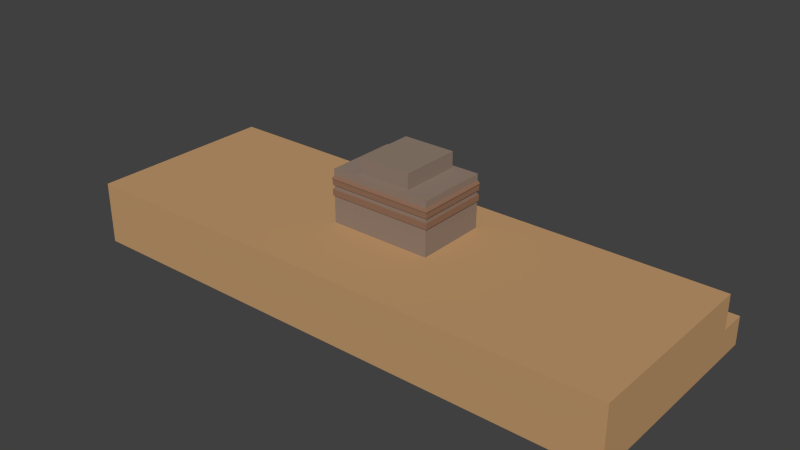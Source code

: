 # Source: templeTop.blend  (saved by Blender 2.76.0; exported with 4.5.12 LTS)
import bpy
from mathutils import Matrix  # noqa: F401  (used for matrix-valued properties, if any)

bpy.ops.wm.read_factory_settings(use_empty=True)
scene = bpy.context.scene
scene.name = 'Scene'

# ---- collections
col_collection_1 = bpy.data.collections.new('Collection 1'); scene.collection.children.link(col_collection_1)

# ---- materials (node trees are filled in below, after node groups)
mat_temple1 = bpy.data.materials.new('temple1')
mat_temple1.alpha_threshold = 0.0
mat_temple1.use_transparent_shadow = False
mat_temple1.diffuse_color = (0.5382, 0.3197, 0.1534, 1.0)
mat_temple1.roughness = 0.5
mat_temple1.specular_intensity = 0.0
mat_temple2 = bpy.data.materials.new('temple2')
mat_temple2.alpha_threshold = 0.0
mat_temple2.use_transparent_shadow = False
mat_temple2.diffuse_color = (0.2738, 0.1547, 0.1, 1.0)
mat_temple2.roughness = 0.5
mat_temple2.specular_intensity = 0.0
mat_temple3 = bpy.data.materials.new('temple3')
mat_temple3.alpha_threshold = 0.0
mat_temple3.use_transparent_shadow = False
mat_temple3.diffuse_color = (0.2883, 0.2136, 0.1681, 1.0)
mat_temple3.roughness = 0.5
mat_temple3.specular_intensity = 0.0

# ---- material node trees

# ---- world
world_world = bpy.data.worlds.new('World'); scene.world = world_world
world_world.color = (0.05088, 0.05088, 0.05088)
world_world.use_sun_shadow = False
world_world.sun_shadow_jitter_overblur = 0.0
world_world.cycles.sampling_method = 'MANUAL'
world_world.cycles.sample_map_resolution = 256

# ---- meshes
me_cube = bpy.data.meshes.new('Cube')
me_cube.from_pydata([(-9.005, -1.0, -1.0), (-9.005, -1.0, 1.0), (-9.005, 1.0, -1.0), (-9.005, 1.0, 1.0), (9.01, -1.0, -1.0), (9.01, -1.0, 1.0), (9.01, 1.0, -1.0), (9.01, 1.0, 1.0), (-9.005, -3.0, -1.0), (-9.005, -3.0, 1.0), (9.01, -3.0, -1.0), (9.01, -3.0, 1.0), (-9.005, -5.0, -1.0), (-9.005, -5.0, 1.0), (9.01, -5.0, -1.0), (9.01, -5.0, 1.0), (-9.005, -7.0, -1.0), (-9.005, -7.0, 1.0), (9.01, -7.0, -1.0), (9.01, -7.0, 1.0), (-9.005, -9.0, -1.0), (-9.005, -9.0, 1.0), (9.01, -9.0, -1.0), (9.01, -9.0, 1.0), (-9.005, -11.0, -1.0), (-9.005, -11.0, 1.0), (9.01, -11.0, -1.0), (9.01, -11.0, 1.0), (-9.005, -1.0, 3.0), (9.01, -1.0, 3.0), (-9.005, -3.0, 3.0), (9.01, -3.0, 3.0), (-9.005, -5.0, 3.0), (9.01, -5.0, 3.0), (-9.005, -7.0, 3.0), (9.01, -7.0, 3.0), (-9.005, -9.0, 3.0), (9.01, -9.0, 3.0), (-9.005, -11.0, 3.0), (9.01, -11.0, 3.0), (-9.005, -3.0, 5.0), (9.01, -3.0, 5.0), (-9.005, -5.0, 5.0), (9.01, -5.0, 5.0), (-9.005, -7.0, 5.0), (9.01, -7.0, 5.0), (-9.005, -9.0, 5.0), (9.01, -9.0, 5.0), (-9.005, -11.0, 5.0), (9.01, -11.0, 5.0), (-9.005, -5.0, 7.0), (9.01, -5.0, 7.0), (-9.005, -7.0, 7.0), (9.01, -7.0, 7.0), (-9.005, -9.0, 7.0), (9.01, -9.0, 7.0), (-9.005, -11.0, 7.0), (9.01, -11.0, 7.0), (-9.005, -7.0, 9.0), (9.01, -7.0, 9.0), (-9.005, -9.0, 9.0), (9.01, -9.0, 9.0), (-9.005, -11.0, 9.0), (9.01, -11.0, 9.0), (-9.005, -9.0, 11.0), (9.01, -9.0, 11.0), (-9.005, -11.0, 11.0), (9.01, -11.0, 11.0), (-117.5, -91.67, -1.0), (-117.5, -11.0, -1.0), (117.5, -91.67, -1.0), (117.5, -11.0, -1.0), (-117.5, -11.0, -13.0), (-117.5, -91.67, -13.0), (117.5, -11.0, -13.0), (117.5, -91.67, -13.0), (117.5, 1.0, -1.0), (-117.5, 1.0, -1.0), (117.5, 1.0, -13.0), (-117.5, 1.0, -13.0), (11.27, -11.0, -1.0), (-11.3, -11.0, -1.0), (-11.3, -91.67, -1.0), (11.27, -91.67, -1.0), (11.27, -11.0, -13.0), (-11.3, -11.0, -13.0), (-11.3, -91.67, -13.0), (11.27, -91.67, -13.0), (11.27, 1.0, -1.0), (-11.3, 1.0, -1.0), (11.27, 1.0, -13.0), (-11.3, 1.0, -13.0), (8.607, -11.0, -1.0), (-8.64, -11.0, -1.0), (-8.64, -91.67, -1.0), (8.607, -91.67, -1.0), (8.607, -11.0, -13.0), (-8.64, -11.0, -13.0), (-8.64, -91.67, -13.0), (8.607, -91.67, -13.0), (8.607, 1.0, -1.0), (-8.64, 1.0, -1.0), (8.607, 1.0, -13.0), (-8.64, 1.0, -13.0), (11.27, -11.0, 13.5), (-11.3, -11.0, 13.5), (8.607, -11.0, 13.5), (-8.64, -11.0, 13.5), (-11.3, 1.0, 1.5), (-8.64, 1.0, 1.5), (11.27, 1.0, 1.5), (8.607, 1.0, 1.5), (-117.5, -11.0, 13.5), (-117.5, -91.67, 13.5), (-11.3, -11.0, 13.5), (117.5, -91.67, 13.5), (117.5, -11.0, 13.5), (11.27, -91.67, 13.5), (11.27, -11.0, 13.5), (-8.64, -11.0, 13.5), (-11.3, -91.67, 13.5), (8.607, -91.67, 13.5), (8.607, -11.0, 13.5), (-8.64, -91.67, 13.5), (-117.5, -26.72, -1.0), (-117.5, -57.44, -1.0), (117.5, -57.44, -1.0), (117.5, -26.72, -1.0), (-117.5, -26.72, -13.0), (-117.5, -57.44, -13.0), (117.5, -57.44, -13.0), (117.5, -26.72, -13.0), (-11.3, -26.72, -13.0), (-11.3, -57.44, -13.0), (11.27, -26.72, -13.0), (11.27, -57.44, -13.0), (-8.64, -26.72, -13.0), (-8.64, -57.44, -13.0), (8.607, -26.72, -13.0), (8.607, -57.44, -13.0), (-117.5, -26.72, 13.5), (-117.5, -57.44, 13.5), (117.5, -57.44, 13.5), (117.5, -26.72, 13.5), (-11.3, -57.44, 13.5), (-11.3, -26.72, 13.5), (11.27, -57.44, 13.5), (11.27, -26.72, 13.5), (-8.64, -57.44, 13.5), (-8.64, -26.72, 13.5), (8.607, -57.44, 13.5), (8.607, -26.72, 13.5), (21.89, -91.67, -1.0), (21.89, -91.67, -13.0), (21.89, -11.0, -1.0), (21.89, -11.0, -13.0), (21.89, 1.0, -1.0), (21.89, 1.0, -13.0), (21.89, -91.67, 13.5), (21.89, -11.0, 13.5), (21.89, -26.72, 13.5), (21.89, -57.44, 13.5), (21.89, -57.44, -13.0), (21.89, -26.72, -13.0), (-21.93, -11.0, -1.0), (-21.93, -11.0, -13.0), (-21.93, 1.0, -1.0), (-21.93, 1.0, -13.0), (-21.93, -91.67, -1.0), (-21.93, -91.67, -13.0), (-21.93, -11.0, 13.5), (-21.93, -91.67, 13.5), (-21.93, -26.72, 13.5), (-21.93, -57.44, 13.5), (-21.93, -57.44, -13.0), (-21.93, -26.72, -13.0), (-117.5, -28.25, -1.0), (117.5, -28.25, -1.0), (-117.5, -28.25, -13.0), (117.5, -28.25, -13.0), (-11.3, -28.25, -13.0), (11.27, -28.25, -13.0), (-8.64, -28.25, -13.0), (8.607, -28.25, -13.0), (-117.5, -28.25, 13.5), (117.5, -28.25, 13.5), (-11.3, -28.25, 13.5), (11.27, -28.25, 13.5), (-8.64, -28.25, 13.5), (8.607, -28.25, 13.5), (21.89, -28.25, -13.0), (21.89, -28.25, 13.5), (-21.93, -28.25, -13.0), (-21.93, -28.25, 13.5), (3.512, -11.0, -1.0), (-3.545, -11.0, -1.0), (-3.545, -91.67, -1.0), (3.512, -91.67, -1.0), (3.512, -11.0, -13.0), (-3.545, -11.0, -13.0), (-3.545, -91.67, -13.0), (3.512, -91.67, -13.0), (3.512, 1.0, -1.0), (-3.545, 1.0, -1.0), (3.512, 1.0, -13.0), (-3.545, 1.0, -13.0), (3.512, -11.0, 13.5), (-3.545, -11.0, 13.5), (-3.545, -91.67, 13.5), (3.512, -91.67, 13.5), (-3.545, -26.72, 13.5), (3.512, -26.72, 13.5), (-3.545, -57.44, 13.5), (3.512, -57.44, 13.5), (-3.545, -57.44, -13.0), (3.512, -57.44, -13.0), (-3.545, -26.72, -13.0), (3.512, -26.72, -13.0), (-3.545, -28.25, -13.0), (3.512, -28.25, -13.0), (-3.545, -28.25, 13.5), (3.512, -28.25, 13.5), (-117.5, -54.53, -1.0), (-117.5, -54.53, -13.0), (-11.3, -54.53, -13.0), (11.27, -54.53, -13.0), (-8.64, -54.53, -13.0), (8.607, -54.53, -13.0), (-117.5, -54.53, 13.5), (21.89, -54.53, -13.0), (-21.93, -54.53, -13.0), (117.5, -54.53, -1.0), (117.5, -54.53, -13.0), (117.5, -54.53, 13.5), (-11.3, -54.53, 13.5), (11.27, -54.53, 13.5), (-8.64, -54.53, 13.5), (8.607, -54.53, 13.5), (21.89, -54.53, 13.5), (-21.93, -54.53, 13.5), (-3.545, -54.53, -13.0), (3.512, -54.53, -13.0), (-3.545, -54.53, 13.5), (3.512, -54.53, 13.5), (-11.3, -28.25, 23.84), (-11.3, -26.72, 23.84), (11.27, -28.25, 23.84), (11.27, -26.72, 23.84), (-8.64, -28.25, 23.84), (-8.64, -26.72, 23.84), (8.607, -28.25, 23.84), (8.607, -26.72, 23.84), (3.512, -26.72, 23.84), (3.512, -57.44, 23.84), (8.607, -57.44, 23.84), (-11.3, -57.44, 23.84), (-8.64, -57.44, 23.84), (11.27, -57.44, 23.84), (-21.93, -26.72, 23.84), (-21.93, -57.44, 23.84), (21.89, -26.72, 23.84), (21.89, -57.44, 23.84), (21.89, -28.25, 23.84), (-21.93, -28.25, 23.84), (-11.3, -54.53, 23.84), (11.27, -54.53, 23.84), (21.89, -54.53, 23.84), (-21.93, -54.53, 23.84), (3.512, -28.25, 23.84), (-3.545, -26.72, 23.84), (-3.545, -57.44, 23.84), (-3.545, -28.25, 23.84), (-8.64, -54.53, 23.84), (8.607, -54.53, 23.84), (-3.545, -54.53, 23.84), (3.512, -54.53, 23.84), (-11.3, -28.25, 24.9), (-11.3, -26.72, 24.9), (11.27, -28.25, 24.9), (11.27, -26.72, 24.9), (-8.64, -28.25, 24.9), (-8.64, -26.72, 24.9), (8.607, -28.25, 24.9), (8.607, -26.72, 24.9), (3.512, -26.72, 24.9), (3.512, -57.44, 24.9), (8.607, -57.44, 24.9), (-11.3, -57.44, 24.9), (-8.64, -57.44, 24.9), (11.27, -57.44, 24.9), (-21.93, -26.72, 24.9), (-21.93, -57.44, 24.9), (21.89, -26.72, 24.9), (21.89, -57.44, 24.9), (21.89, -28.25, 24.9), (-21.93, -28.25, 24.9), (-11.3, -54.53, 24.9), (11.27, -54.53, 24.9), (21.89, -54.53, 24.9), (-21.93, -54.53, 24.9), (3.512, -28.25, 24.9), (-3.545, -26.72, 24.9), (-3.545, -57.44, 24.9), (-3.545, -28.25, 24.9), (-8.64, -54.53, 24.9), (8.607, -54.53, 24.9), (-3.545, -54.53, 24.9), (3.512, -54.53, 24.9), (-11.3, -26.72, 27.67), (11.27, -26.72, 27.67), (-8.64, -26.72, 27.67), (8.607, -26.72, 27.67), (3.512, -26.72, 27.67), (3.512, -57.44, 27.67), (8.607, -57.44, 27.67), (-11.3, -57.44, 27.67), (-8.64, -57.44, 27.67), (11.27, -57.44, 27.67), (-21.93, -26.72, 27.67), (-21.93, -57.44, 27.67), (21.89, -26.72, 27.67), (21.89, -57.44, 27.67), (21.89, -28.25, 27.67), (-21.93, -28.25, 27.67), (21.89, -54.53, 27.67), (-21.93, -54.53, 27.67), (-3.545, -26.72, 27.67), (-3.545, -57.44, 27.67), (-11.3, -57.44, 35.98), (-11.3, -26.72, 29.29), (8.607, -57.44, 35.98), (11.27, -26.72, 29.29), (3.512, -57.44, 35.98), (-8.64, -26.72, 29.29), (3.512, -26.72, 35.98), (8.607, -26.72, 29.29), (3.512, -26.72, 29.29), (3.512, -57.44, 29.29), (8.607, -57.44, 29.29), (-11.3, -57.44, 29.29), (-8.64, -57.44, 29.29), (11.27, -57.44, 29.29), (-21.93, -26.72, 29.29), (-21.93, -57.44, 29.29), (21.89, -26.72, 29.29), (21.89, -57.44, 29.29), (21.89, -28.25, 29.29), (-21.93, -28.25, 29.29), (8.607, -26.72, 35.98), (8.607, -28.25, 35.98), (21.89, -54.53, 29.29), (-21.93, -54.53, 29.29), (-8.64, -26.72, 35.98), (-3.545, -26.72, 29.29), (-3.545, -57.44, 29.29), (-8.64, -28.25, 35.98), (11.27, -26.72, 35.98), (11.27, -28.25, 35.98), (-11.3, -26.72, 35.98), (-11.3, -28.25, 35.98), (8.83, -57.85, 24.99), (-11.3, -26.72, 33.29), (3.604, -57.85, 24.99), (11.27, -26.72, 33.29), (8.83, -26.32, 24.99), (-8.64, -26.72, 33.29), (3.604, -26.32, 24.99), (8.607, -26.72, 33.29), (3.512, -26.72, 33.29), (3.512, -57.44, 33.29), (8.607, -57.44, 33.29), (-11.3, -57.44, 33.29), (-8.64, -57.44, 33.29), (11.27, -57.44, 33.29), (-21.93, -26.72, 33.29), (-21.93, -57.44, 33.29), (21.89, -26.72, 33.29), (21.89, -57.44, 33.29), (21.89, -28.25, 33.29), (-21.93, -28.25, 33.29), (22.46, -26.32, 27.57), (22.46, -26.32, 24.99), (21.89, -54.53, 33.29), (-21.93, -54.53, 33.29), (22.46, -27.9, 24.99), (-3.545, -26.72, 33.29), (-3.545, -57.44, 33.29), (22.46, -27.9, 27.57), (-8.863, -57.85, 27.57), (-8.863, -57.85, 24.99), (-11.6, -57.85, 24.99), (-11.6, -57.85, 27.57), (-8.64, -57.44, 35.98), (11.27, -57.44, 35.98), (-21.93, -26.72, 35.98), (-21.93, -57.44, 35.98), (21.89, -26.72, 35.98), (21.89, -57.44, 35.98), (21.89, -28.25, 35.98), (-21.93, -28.25, 35.98), (-11.3, -54.53, 35.98), (11.27, -54.53, 35.98), (21.89, -54.53, 35.98), (-21.93, -54.53, 35.98), (3.512, -28.25, 35.98), (-3.545, -26.72, 35.98), (-3.545, -57.44, 35.98), (-3.545, -28.25, 35.98), (-8.64, -54.53, 35.98), (8.607, -54.53, 35.98), (-3.545, -54.53, 35.98), (3.512, -54.53, 35.98), (-11.6, -26.32, 24.99), (-8.863, -26.32, 24.99), (11.56, -26.32, 24.99), (11.56, -57.85, 24.99), (-22.49, -26.32, 24.99), (-22.49, -57.85, 24.99), (22.46, -57.85, 24.99), (-22.49, -27.9, 24.99), (22.46, -54.85, 24.99), (-22.49, -54.85, 24.99), (-22.49, -54.85, 27.57), (-22.49, -57.85, 27.57), (-3.636, -26.32, 24.99), (-3.636, -57.85, 24.99), (-8.863, -26.32, 27.57), (-11.6, -26.32, 27.57), (3.604, -26.32, 27.57), (-3.636, -26.32, 27.57), (11.56, -57.85, 27.57), (22.46, -57.85, 27.57), (22.46, -54.85, 27.57), (8.83, -57.85, 27.57), (-3.636, -57.85, 27.57), (3.604, -57.85, 27.57), (8.83, -26.32, 27.57), (11.56, -26.32, 27.57), (-22.49, -26.32, 27.57), (-22.49, -27.9, 27.57), (3.604, -26.32, 29.35), (8.831, -26.32, 29.35), (3.604, -57.85, 29.35), (8.831, -57.85, 29.35), (-11.6, -26.32, 29.35), (-8.863, -26.32, 29.35), (-11.6, -57.85, 29.35), (-8.863, -57.85, 29.35), (11.56, -26.32, 29.35), (11.56, -57.85, 29.35), (-22.49, -26.32, 29.35), (-22.49, -57.85, 29.35), (22.46, -26.32, 29.35), (22.46, -57.85, 29.35), (22.46, -27.9, 29.35), (-22.49, -27.9, 29.35), (22.46, -54.85, 29.35), (-22.49, -54.85, 29.35), (-3.636, -26.32, 29.35), (-3.67, -26.18, 32.07), (-22.7, -26.18, 32.07), (-11.7, -57.99, 32.07), (-3.636, -57.85, 29.35), (22.67, -27.77, 32.07), (-22.7, -57.99, 32.07), (-8.945, -26.18, 32.07), (-11.7, -26.18, 32.07), (11.67, -57.99, 32.07), (22.67, -57.99, 32.07), (22.67, -54.97, 32.07), (8.913, -57.99, 32.07), (3.638, -57.99, 32.07), (22.67, -26.18, 32.07), (11.67, -26.18, 32.07), (-22.7, -27.77, 32.07), (-22.7, -54.97, 32.07), (8.913, -26.18, 32.07), (3.638, -26.18, 32.07), (-8.945, -57.99, 32.07), (-3.67, -57.99, 32.07), (-3.636, -26.32, 31.26), (-22.49, -26.32, 31.26), (-11.6, -57.85, 31.26), (22.46, -27.9, 31.26), (-22.49, -57.85, 31.26), (-8.863, -26.32, 31.26), (-11.6, -26.32, 31.26), (11.56, -57.85, 31.26), (22.46, -57.85, 31.26), (22.46, -54.85, 31.26), (8.831, -57.85, 31.26), (3.604, -57.85, 31.26), (22.46, -26.32, 31.26), (11.56, -26.32, 31.26), (-22.49, -27.9, 31.26), (-22.49, -54.85, 31.26), (8.831, -26.32, 31.26), (3.604, -26.32, 31.26), (-8.863, -57.85, 31.26), (-3.636, -57.85, 31.26), (-11.3, -54.53, 42.56), (-11.3, -28.25, 42.56), (11.27, -54.53, 42.56), (11.27, -28.25, 42.56), (8.607, -28.25, 42.56), (-8.64, -28.25, 42.56), (3.512, -28.25, 42.56), (-3.545, -28.25, 42.56), (-3.545, -54.53, 42.56), (3.512, -54.53, 42.56), (-8.64, -54.53, 42.56), (8.607, -54.53, 42.56)], [], [(1, 3, 2, 0), (3, 7, 6, 2), (7, 5, 4, 6), (19, 15, 33, 35), (0, 2, 6, 4), (5, 7, 3, 1), (11, 5, 29, 31), (4, 5, 11, 10), (1, 0, 8, 9), (0, 4, 10, 8), (12, 14, 18, 16), (9, 8, 12, 13), (8, 10, 14, 12), (10, 11, 15, 14), (5, 1, 28, 29), (14, 15, 19, 18), (17, 21, 36, 34), (13, 12, 16, 17), (1, 9, 30, 28), (17, 16, 20, 21), (16, 18, 22, 20), (18, 19, 23, 22), (27, 25, 24, 26), (21, 20, 24, 25), (20, 22, 26, 24), (22, 23, 27, 26), (29, 28, 30, 31), (30, 32, 42, 40), (39, 37, 47, 49), (35, 33, 43, 45), (31, 30, 40, 41), (9, 13, 32, 30), (23, 19, 35, 37), (21, 25, 38, 36), (13, 17, 34, 32), (15, 11, 31, 33), (27, 23, 37, 39), (25, 27, 39, 38), (41, 40, 42, 43), (47, 45, 53, 55), (46, 48, 56, 54), (42, 44, 52, 50), (37, 35, 45, 47), (32, 34, 44, 42), (33, 31, 41, 43), (38, 39, 49, 48), (36, 38, 48, 46), (34, 36, 46, 44), (55, 53, 59, 61), (51, 50, 52, 53), (54, 56, 62, 60), (45, 43, 51, 53), (49, 47, 55, 57), (43, 42, 50, 51), (48, 49, 57, 56), (44, 46, 54, 52), (59, 58, 60, 61), (61, 60, 64, 65), (57, 55, 61, 63), (56, 57, 63, 62), (52, 54, 60, 58), (53, 52, 58, 59), (65, 64, 66, 67), (63, 61, 65, 67), (62, 63, 67, 66), (60, 62, 66, 64), (124, 69, 72, 128), (82, 94, 123, 120), (163, 155, 74, 131), (71, 74, 78, 76), (168, 68, 73, 169), (126, 70, 75, 130), (156, 76, 78, 157), (72, 69, 77, 79), (154, 71, 76, 156), (165, 72, 79, 167), (155, 84, 90, 157), (97, 85, 91, 103), (164, 81, 89, 166), (166, 89, 91, 167), (100, 88, 90, 102), (152, 83, 87, 153), (94, 82, 86, 98), (175, 165, 85, 132), (138, 96, 84, 134), (168, 82, 120, 171), (164, 69, 112, 170), (195, 93, 119, 207), (93, 81, 114, 119), (132, 85, 97, 136), (217, 198, 96, 138), (83, 95, 99, 87), (196, 94, 98, 200), (89, 101, 103, 91), (202, 100, 102, 204), (194, 92, 100, 202), (84, 96, 102, 90), (199, 97, 103, 205), (92, 80, 104, 106), (81, 93, 107, 105), (101, 89, 108, 109), (88, 100, 111, 110), (106, 104, 110, 111), (105, 107, 109, 108), (88, 110, 104, 80), (89, 81, 105, 108), (100, 92, 106, 111), (101, 109, 107, 93), (161, 158, 115, 142), (173, 171, 120, 144), (150, 121, 117, 146), (144, 120, 123, 148), (213, 209, 121, 150), (127, 71, 116, 143), (95, 83, 117, 121), (197, 95, 121, 209), (152, 70, 115, 158), (154, 80, 118, 159), (80, 92, 122, 118), (125, 68, 113, 141), (69, 124, 140, 112), (222, 125, 141, 228), (70, 126, 142, 115), (177, 127, 143, 185), (206, 211, 151, 122), (213, 150, 254, 253), (114, 145, 149, 119), (151, 211, 252, 251), (122, 151, 147, 118), (188, 220, 271, 248), (170, 172, 145, 114), (242, 236, 272, 274), (159, 160, 143, 116), (238, 161, 142, 233), (201, 215, 139, 99), (219, 217, 138, 183), (86, 133, 137, 98), (180, 132, 136, 182), (99, 139, 135, 87), (183, 138, 134, 181), (169, 174, 133, 86), (192, 175, 132, 180), (71, 127, 131, 74), (231, 126, 130, 232), (153, 162, 130, 75), (190, 163, 131, 179), (68, 125, 129, 73), (176, 124, 128, 178), (181, 134, 163, 190), (87, 135, 162, 153), (243, 242, 274, 275), (118, 147, 160, 159), (71, 154, 159, 116), (83, 152, 158, 117), (146, 117, 158, 161), (70, 152, 153, 75), (74, 155, 157, 78), (80, 154, 156, 88), (88, 156, 157, 90), (134, 84, 155, 163), (178, 128, 175, 192), (73, 129, 174, 169), (228, 141, 173, 239), (112, 140, 172, 170), (141, 113, 171, 173), (81, 164, 170, 114), (68, 168, 171, 113), (128, 72, 165, 175), (77, 166, 167, 79), (69, 164, 166, 77), (85, 165, 167, 91), (82, 168, 169, 86), (140, 184, 193, 172), (223, 178, 192, 230), (191, 160, 260, 262), (225, 181, 190, 229), (222, 176, 178, 223), (229, 190, 179, 232), (127, 177, 179, 131), (230, 192, 180, 224), (227, 183, 181, 225), (224, 180, 182, 226), (241, 219, 183, 227), (160, 191, 185, 143), (221, 189, 250, 268), (186, 188, 248, 244), (189, 187, 246, 250), (193, 239, 267, 263), (231, 177, 185, 233), (124, 176, 184, 140), (172, 193, 263, 258), (210, 220, 221, 211), (226, 182, 218, 240), (240, 218, 219, 241), (182, 136, 216, 218), (218, 216, 217, 219), (98, 137, 214, 200), (200, 214, 215, 201), (173, 144, 255, 259), (239, 173, 259, 267), (119, 149, 210, 207), (207, 210, 211, 206), (94, 196, 208, 123), (196, 197, 209, 208), (148, 123, 208, 212), (212, 208, 209, 213), (96, 198, 204, 102), (198, 199, 205, 204), (93, 195, 203, 101), (195, 194, 202, 203), (101, 203, 205, 103), (203, 202, 204, 205), (95, 197, 201, 99), (197, 196, 200, 201), (136, 97, 199, 216), (216, 199, 198, 217), (92, 194, 206, 122), (194, 195, 207, 206), (220, 242, 243, 221), (188, 236, 242, 220), (214, 240, 241, 215), (137, 226, 240, 214), (126, 231, 233, 142), (215, 241, 227, 139), (133, 224, 226, 137), (139, 227, 225, 135), (174, 230, 224, 133), (162, 229, 232, 130), (125, 222, 223, 129), (135, 225, 229, 162), (129, 223, 230, 174), (184, 228, 239, 193), (238, 191, 262, 266), (177, 231, 232, 179), (191, 238, 233, 185), (212, 213, 253, 270), (189, 237, 235, 187), (186, 234, 236, 188), (221, 243, 237, 189), (176, 222, 228, 184), (273, 275, 307, 305), (266, 262, 294, 298), (251, 252, 284, 283), (272, 264, 296, 304), (246, 265, 297, 278), (269, 252, 268, 271), (265, 273, 305, 297), (264, 244, 276, 296), (269, 301, 284, 252), (258, 263, 295, 290), (248, 271, 303, 280), (262, 260, 292, 294), (270, 253, 285, 302), (274, 272, 304, 306), (257, 261, 293, 289), (234, 186, 244, 264), (220, 210, 269, 271), (149, 145, 245, 249), (187, 235, 265, 246), (235, 237, 273, 265), (211, 221, 268, 252), (144, 148, 256, 255), (210, 149, 249, 269), (236, 234, 264, 272), (147, 151, 251, 247), (237, 243, 275, 273), (150, 146, 257, 254), (160, 147, 247, 260), (148, 212, 270, 256), (161, 238, 266, 261), (145, 172, 258, 245), (146, 161, 261, 257), (299, 291, 417, 421), (286, 289, 415, 360), (309, 320, 380, 437), (293, 298, 420, 418), (279, 283, 364, 414), (315, 319, 423, 391), (287, 288, 389, 390), (318, 308, 427, 438), (313, 327, 434, 435), (281, 277, 412, 413), (317, 314, 433, 430), (295, 299, 421, 419), (327, 316, 388, 434), (285, 286, 360, 362), (311, 309, 437, 436), (253, 254, 286, 285), (263, 267, 299, 295), (249, 245, 277, 281), (255, 256, 288, 287), (247, 251, 283, 279), (261, 266, 298, 293), (250, 246, 278, 282), (254, 257, 289, 286), (267, 259, 291, 299), (244, 248, 280, 276), (245, 258, 290, 277), (268, 250, 282, 300), (259, 255, 287, 291), (269, 249, 281, 301), (260, 247, 279, 292), (275, 274, 306, 307), (256, 270, 302, 288), (303, 271, 268, 300), (298, 294, 384, 420), (310, 326, 429, 426), (314, 317, 341, 338), (312, 326, 353, 336), (309, 311, 335, 331), (318, 323, 347, 342), (315, 316, 340, 339), (322, 320, 344, 346), (325, 319, 343, 351), (310, 308, 329, 333), (317, 321, 345, 341), (321, 324, 350, 345), (313, 314, 338, 337), (327, 313, 337, 354), (320, 309, 331, 344), (323, 325, 351, 347), (311, 312, 336, 335), (316, 327, 354, 340), (319, 315, 339, 343), (283, 284, 366, 364), (316, 315, 391, 388), (308, 310, 426, 427), (363, 376, 472, 473), (333, 329, 444, 445), (365, 385, 459, 465), (336, 353, 458, 440), (347, 351, 457, 455), (371, 375, 464, 461), (337, 338, 443, 442), (350, 346, 454, 456), (374, 361, 466, 460), (335, 336, 440, 441), (375, 383, 475, 464), (373, 370, 470, 467), (382, 377, 468, 469), (367, 363, 473, 476), (342, 347, 455, 450), (372, 371, 461, 478), (346, 344, 452, 454), (308, 318, 342, 329), (326, 310, 333, 353), (324, 322, 346, 350), (365, 361, 358, 352), (373, 377, 397, 393), (377, 382, 402, 397), (369, 370, 330, 332), (386, 369, 332, 406), (376, 363, 356, 396), (379, 383, 403, 399), (367, 368, 334, 348), (372, 386, 406, 392), (375, 371, 328, 395), (382, 378, 398, 402), (385, 365, 352, 405), (361, 374, 394, 358), (370, 373, 393, 330), (368, 385, 405, 334), (363, 367, 348, 356), (374, 379, 399, 394), (361, 365, 465, 466), (354, 337, 442, 462), (385, 368, 477, 459), (411, 332, 330, 409), (400, 328, 392, 408), (409, 330, 393, 401), (403, 395, 328, 400), (401, 393, 397, 402), (356, 357, 398, 396), (394, 399, 359, 358), (348, 349, 357, 356), (358, 359, 355, 352), (334, 404, 349, 348), (352, 355, 407, 405), (408, 392, 406, 410), (410, 406, 332, 411), (357, 401, 402, 398), (399, 403, 400, 359), (405, 407, 404, 334), (411, 409, 511, 509), (383, 375, 395, 403), (378, 376, 396, 398), (371, 372, 392, 328), (389, 425, 434, 388), (417, 390, 391, 423), (420, 384, 387, 432), (424, 413, 426, 429), (412, 416, 438, 427), (360, 415, 430, 433), (414, 364, 436, 437), (416, 419, 439, 438), (390, 389, 388, 391), (384, 381, 380, 387), (421, 417, 423, 422), (413, 412, 427, 426), (366, 424, 429, 428), (415, 418, 431, 430), (418, 420, 432, 431), (362, 360, 433, 435), (425, 362, 435, 434), (364, 366, 428, 436), (419, 421, 422, 439), (381, 414, 437, 380), (321, 317, 430, 431), (277, 290, 416, 412), (320, 322, 387, 380), (291, 287, 390, 417), (284, 301, 424, 366), (301, 281, 413, 424), (323, 318, 438, 439), (292, 279, 414, 381), (326, 312, 428, 429), (288, 302, 425, 389), (322, 324, 432, 387), (289, 293, 418, 415), (302, 285, 362, 425), (325, 323, 439, 422), (294, 292, 381, 384), (312, 311, 436, 428), (324, 321, 431, 432), (290, 295, 419, 416), (314, 313, 435, 433), (319, 325, 422, 423), (486, 481, 460, 466), (490, 487, 467, 470), (497, 480, 459, 477), (493, 496, 476, 473), (481, 494, 474, 460), (482, 498, 478, 461), (483, 492, 472, 463), (495, 484, 464, 475), (485, 486, 466, 465), (487, 488, 468, 467), (488, 489, 469, 468), (491, 490, 470, 471), (499, 491, 471, 479), (492, 493, 473, 472), (494, 495, 475, 474), (496, 497, 477, 476), (498, 499, 479, 478), (480, 485, 465, 459), (489, 483, 463, 469), (484, 482, 461, 464), (386, 372, 478, 479), (339, 340, 447, 446), (377, 373, 467, 468), (369, 386, 479, 471), (331, 335, 441, 448), (345, 350, 456, 453), (376, 378, 463, 472), (338, 341, 449, 443), (351, 343, 451, 457), (379, 374, 460, 474), (329, 342, 450, 444), (343, 339, 446, 451), (353, 333, 445, 458), (368, 367, 476, 477), (344, 331, 448, 452), (378, 382, 469, 463), (340, 354, 462, 447), (370, 369, 471, 470), (341, 345, 453, 449), (383, 379, 474, 475), (451, 446, 482, 484), (456, 454, 483, 489), (458, 445, 485, 480), (447, 462, 499, 498), (441, 440, 497, 496), (455, 457, 495, 494), (452, 448, 493, 492), (462, 442, 491, 499), (442, 443, 490, 491), (453, 456, 489, 488), (449, 453, 488, 487), (445, 444, 486, 485), (457, 451, 484, 495), (454, 452, 492, 483), (446, 447, 498, 482), (450, 455, 494, 481), (448, 441, 496, 493), (440, 458, 480, 497), (443, 449, 487, 490), (444, 450, 481, 486), (510, 508, 509, 511, 502, 503, 504, 506, 507, 505, 501, 500), (407, 355, 505, 507), (410, 411, 509, 508), (357, 349, 504, 503), (409, 401, 502, 511), (359, 400, 500, 501), (355, 359, 501, 505), (408, 410, 508, 510), (404, 407, 507, 506), (400, 408, 510, 500), (401, 357, 503, 502), (349, 404, 506, 504)])
me_cube.polygons.foreach_set('material_index', [1, 1, 1, 1, 0, 1, 1, 1, 1, 0, 0, 1, 0, 1, 1, 1, 1, 1, 1, 1, 0, 1, 1, 1, 0, 1, 1, 1, 1, 1, 1, 1, 1, 1, 1, 1, 1, 1, 1, 1, 1, 1, 1, 1, 1, 1, 1, 1, 1, 1, 1, 1, 1, 1, 1, 1, 1, 1, 1, 1, 1, 1, 1, 1, 1, 1, 0, 0, 0, 0, 0, 0, 0, 0, 0, 0, 0, 0, 0, 0, 0, 0, 0, 0, 0, 0, 0, 0, 1, 0, 0, 0, 0, 0, 0, 0, 0, 0, 1, 1, 1, 1, 1, 1, 1, 1, 1, 1, 0, 0, 0, 0, 0, 0, 0, 0, 0, 0, 1, 0, 0, 0, 0, 0, 0, 2, 0, 2, 0, 2, 0, 2, 0, 0, 0, 0, 0, 0, 0, 0, 0, 0, 0, 0, 0, 0, 0, 0, 0, 0, 2, 0, 0, 0, 0, 0, 0, 0, 0, 0, 0, 0, 0, 0, 0, 0, 0, 0, 0, 0, 0, 0, 0, 0, 2, 0, 0, 0, 0, 0, 0, 0, 0, 0, 2, 2, 2, 2, 0, 0, 2, 0, 0, 0, 0, 0, 0, 0, 2, 2, 0, 0, 0, 0, 0, 0, 0, 0, 0, 0, 0, 0, 0, 0, 0, 0, 0, 0, 0, 0, 0, 0, 0, 0, 0, 0, 0, 0, 0, 0, 0, 0, 2, 0, 0, 2, 0, 0, 0, 0, 2, 2, 2, 2, 2, 2, 2, 2, 2, 2, 2, 2, 2, 2, 2, 2, 2, 2, 2, 2, 2, 2, 2, 2, 2, 2, 2, 2, 2, 2, 2, 2, 0, 0, 1, 0, 0, 1, 0, 1, 1, 0, 1, 0, 1, 0, 1, 2, 2, 2, 2, 2, 2, 2, 2, 2, 2, 2, 2, 2, 2, 2, 2, 2, 2, 0, 1, 2, 2, 2, 2, 2, 2, 2, 2, 2, 2, 2, 2, 2, 2, 2, 2, 2, 0, 1, 1, 1, 1, 1, 1, 1, 1, 1, 1, 1, 1, 1, 1, 1, 1, 1, 1, 1, 2, 2, 2, 2, 2, 2, 2, 2, 2, 2, 2, 2, 2, 2, 2, 2, 2, 2, 2, 2, 1, 1, 1, 2, 2, 2, 2, 2, 2, 2, 2, 2, 2, 2, 2, 2, 2, 2, 2, 2, 2, 2, 2, 1, 1, 1, 1, 1, 1, 1, 1, 1, 1, 1, 1, 1, 1, 1, 1, 1, 1, 1, 1, 1, 0, 1, 0, 0, 0, 1, 0, 1, 0, 1, 0, 0, 1, 0, 1, 1, 0, 1, 1, 1, 1, 1, 1, 1, 1, 1, 1, 1, 1, 1, 1, 1, 1, 1, 1, 1, 1, 1, 1, 1, 1, 1, 1, 1, 1, 1, 1, 1, 1, 1, 1, 1, 1, 1, 1, 1, 1, 1, 1, 1, 1, 1, 1, 1, 1, 1, 1, 1, 1, 1, 1, 1, 1, 1, 1, 1, 1, 1, 1, 2, 2, 2, 2, 2, 2, 2, 2, 2, 2, 2, 2])
me_cube.materials.append(mat_temple1)
me_cube.materials.append(mat_temple2)
me_cube.materials.append(mat_temple3)
me_cube.use_remesh_preserve_volume = False
me_cube.use_remesh_preserve_attributes = False
me_cube.use_mirror_vertex_groups = False
me_cube.update()

# ---- objects
ob_temple = bpy.data.objects.new('temple', me_cube)

# ---- transforms, parenting, visibility, modifiers, constraints
ob_temple.location = (0.0, 0.0, 0.0)
ob_temple.lineart.crease_threshold = 0.0

# ---- collection membership
col_collection_1.objects.link(ob_temple)

# ---- scene / render settings (as saved in the file)
scene.frame_start = 1; scene.frame_end = 250; scene.frame_set(1)
scene.render.engine = 'BLENDER_EEVEE_NEXT'
scene.render.resolution_percentage = 50
scene.render.dither_intensity = 0.0
scene.cycles.use_denoising = False
scene.cycles.samples = 10
scene.cycles.sampling_pattern = 'TABULATED_SOBOL'
scene.cycles.light_sampling_threshold = 0.0
scene.cycles.use_adaptive_sampling = False
scene.cycles.use_light_tree = False
scene.cycles.blur_glossy = 0.0
scene.cycles.pixel_filter_type = 'GAUSSIAN'
scene.cycles.sample_clamp_indirect = 0.0
scene.view_settings.view_transform = 'Standard'
bpy.context.view_layer.update()

# ---- added for rendering (the .blend has no active camera and no usable light): camera, sun
cam_auto = bpy.data.cameras.new('AutoCamera')
cam_auto.lens = 50.0
cam_auto.sensor_width = 36.0
cam_auto.clip_end = 4199.67
ob_auto_camera = bpy.data.objects.new('AutoCamera', cam_auto)
scene.collection.objects.link(ob_auto_camera)
ob_auto_camera.location = (239.282, -332.493, 206.217)
ob_auto_camera.rotation_euler = (1.09748, -7.21219e-08, 0.694738)
scene.camera = ob_auto_camera
light_auto_sun = bpy.data.lights.new('AutoSun', 'SUN')
light_auto_sun.energy = 3.0
light_auto_sun.angle = 0.0523599
ob_auto_sun = bpy.data.objects.new('AutoSun', light_auto_sun)
scene.collection.objects.link(ob_auto_sun)
ob_auto_sun.rotation_euler = (0.872665, 0.174533, 0.523599)
bpy.context.view_layer.update()
